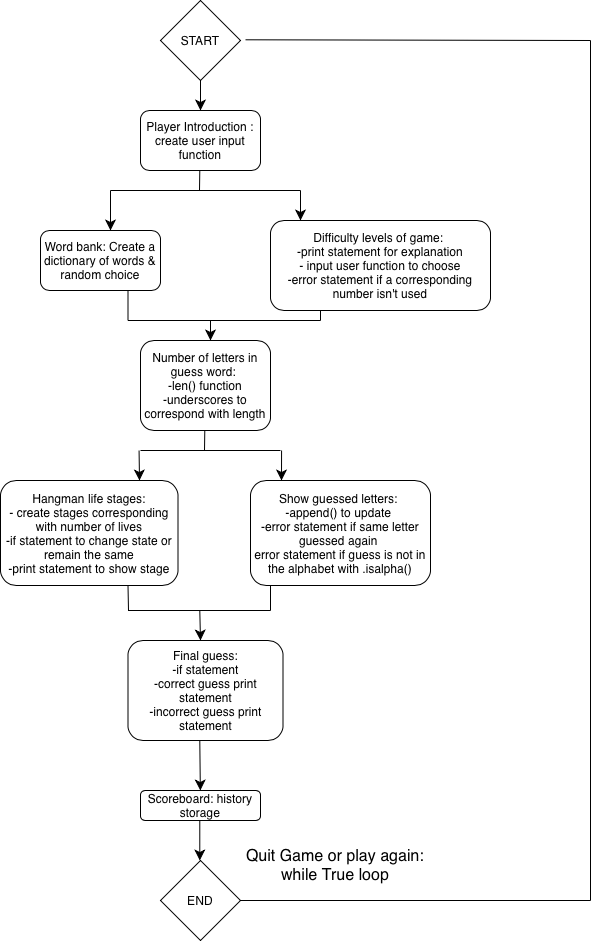

The diagram above was exported from draw.io. Its source (the exported page's mxGraphModel, read from the mxfile embedded in the PNG):
<mxGraphModel dx="1399" dy="880" grid="1" gridSize="10" guides="1" tooltips="1" connect="1" arrows="1" fold="1" page="1" pageScale="1" pageWidth="827" pageHeight="1169" math="0" shadow="0">
  <root>
    <mxCell id="0" />
    <mxCell id="1" parent="0" />
    <mxCell id="EvauwCbN4A04VY3ZT-kt-2" value="Word bank: Create a dictionary of words &amp;amp; random choice" style="rounded=1;whiteSpace=wrap;html=1;" vertex="1" parent="1">
      <mxGeometry x="160" y="230" width="120" height="60" as="geometry" />
    </mxCell>
    <mxCell id="EvauwCbN4A04VY3ZT-kt-3" value="Player Introduction : create user input function" style="rounded=1;whiteSpace=wrap;html=1;" vertex="1" parent="1">
      <mxGeometry x="260" y="110" width="120" height="60" as="geometry" />
    </mxCell>
    <mxCell id="EvauwCbN4A04VY3ZT-kt-4" value="Difficulty levels of game:&amp;nbsp;&lt;div&gt;-print statement for explanation&lt;/div&gt;&lt;div&gt;- input user function to choose&lt;/div&gt;&lt;div&gt;-error statement if a corresponding number isn't used&lt;/div&gt;" style="rounded=1;whiteSpace=wrap;html=1;" vertex="1" parent="1">
      <mxGeometry x="390" y="220" width="220" height="90" as="geometry" />
    </mxCell>
    <mxCell id="EvauwCbN4A04VY3ZT-kt-5" value="Number of letters in guess word:&amp;nbsp;&lt;div&gt;-len() function&lt;/div&gt;&lt;div&gt;-underscores to correspond with length&lt;/div&gt;" style="rounded=1;whiteSpace=wrap;html=1;" vertex="1" parent="1">
      <mxGeometry x="260" y="340" width="130" height="90" as="geometry" />
    </mxCell>
    <mxCell id="EvauwCbN4A04VY3ZT-kt-6" value="Hangman life stages:&lt;div&gt;- create stages corresponding with number of lives&lt;/div&gt;&lt;div&gt;-if statement to change state or remain the same&lt;/div&gt;&lt;div&gt;-print statement to show stage&lt;/div&gt;" style="rounded=1;whiteSpace=wrap;html=1;" vertex="1" parent="1">
      <mxGeometry x="120" y="480" width="177.5" height="105" as="geometry" />
    </mxCell>
    <mxCell id="EvauwCbN4A04VY3ZT-kt-7" value="Show guessed letters:&amp;nbsp;&lt;div&gt;-append() to update&amp;nbsp;&lt;/div&gt;&lt;div&gt;-error statement if same letter guessed again&amp;nbsp;&lt;/div&gt;&lt;div&gt;error statement if guess is not in the alphabet with .isalpha()&lt;/div&gt;" style="rounded=1;whiteSpace=wrap;html=1;" vertex="1" parent="1">
      <mxGeometry x="370" y="480" width="180" height="105" as="geometry" />
    </mxCell>
    <mxCell id="EvauwCbN4A04VY3ZT-kt-8" value="Final guess:&lt;div&gt;-if statement&lt;br&gt;&lt;div&gt;-correct guess print statement&lt;/div&gt;&lt;div&gt;-incorrect guess print statement&lt;/div&gt;&lt;/div&gt;" style="rounded=1;whiteSpace=wrap;html=1;" vertex="1" parent="1">
      <mxGeometry x="247.5" y="640" width="155" height="100" as="geometry" />
    </mxCell>
    <mxCell id="EvauwCbN4A04VY3ZT-kt-9" value="START" style="rhombus;whiteSpace=wrap;html=1;" vertex="1" parent="1">
      <mxGeometry x="280" width="80" height="80" as="geometry" />
    </mxCell>
    <mxCell id="EvauwCbN4A04VY3ZT-kt-10" value="END" style="rhombus;whiteSpace=wrap;html=1;" vertex="1" parent="1">
      <mxGeometry x="280" y="860" width="80" height="80" as="geometry" />
    </mxCell>
    <mxCell id="EvauwCbN4A04VY3ZT-kt-12" value="" style="endArrow=classic;html=1;rounded=0;fontSize=12;startSize=8;endSize=8;curved=1;entryX=0.5;entryY=0;entryDx=0;entryDy=0;" edge="1" parent="1" target="EvauwCbN4A04VY3ZT-kt-3">
      <mxGeometry width="50" height="50" relative="1" as="geometry">
        <mxPoint x="320" y="80" as="sourcePoint" />
        <mxPoint x="319.29" y="140" as="targetPoint" />
      </mxGeometry>
    </mxCell>
    <mxCell id="EvauwCbN4A04VY3ZT-kt-13" value="" style="endArrow=classic;html=1;rounded=0;fontSize=12;startSize=8;endSize=8;curved=1;" edge="1" parent="1" target="EvauwCbN4A04VY3ZT-kt-41">
      <mxGeometry width="50" height="50" relative="1" as="geometry">
        <mxPoint x="319.29" y="740" as="sourcePoint" />
        <mxPoint x="319" y="770" as="targetPoint" />
      </mxGeometry>
    </mxCell>
    <mxCell id="EvauwCbN4A04VY3ZT-kt-15" style="edgeStyle=none;curved=1;rounded=0;orthogonalLoop=1;jettySize=auto;html=1;exitX=0;exitY=0.5;exitDx=0;exitDy=0;exitPerimeter=0;fontSize=12;startSize=8;endSize=8;" edge="1" parent="1">
      <mxGeometry relative="1" as="geometry">
        <mxPoint x="340" y="695" as="sourcePoint" />
        <mxPoint x="340" y="695" as="targetPoint" />
      </mxGeometry>
    </mxCell>
    <mxCell id="EvauwCbN4A04VY3ZT-kt-16" value="" style="endArrow=none;html=1;rounded=0;fontSize=12;startSize=8;endSize=8;curved=1;" edge="1" parent="1">
      <mxGeometry width="50" height="50" relative="1" as="geometry">
        <mxPoint x="248" y="610" as="sourcePoint" />
        <mxPoint x="247.5" y="585" as="targetPoint" />
      </mxGeometry>
    </mxCell>
    <mxCell id="EvauwCbN4A04VY3ZT-kt-17" value="" style="endArrow=none;html=1;rounded=0;fontSize=12;startSize=8;endSize=8;curved=1;" edge="1" parent="1">
      <mxGeometry width="50" height="50" relative="1" as="geometry">
        <mxPoint x="390" y="610" as="sourcePoint" />
        <mxPoint x="390" y="585" as="targetPoint" />
        <Array as="points">
          <mxPoint x="390" y="605" />
        </Array>
      </mxGeometry>
    </mxCell>
    <mxCell id="EvauwCbN4A04VY3ZT-kt-18" value="" style="endArrow=none;html=1;rounded=0;fontSize=12;startSize=8;endSize=8;curved=1;" edge="1" parent="1">
      <mxGeometry width="50" height="50" relative="1" as="geometry">
        <mxPoint x="247.5" y="610" as="sourcePoint" />
        <mxPoint x="390" y="610" as="targetPoint" />
      </mxGeometry>
    </mxCell>
    <mxCell id="EvauwCbN4A04VY3ZT-kt-19" value="" style="endArrow=none;html=1;rounded=0;fontSize=12;startSize=8;endSize=8;curved=1;" edge="1" parent="1">
      <mxGeometry width="50" height="50" relative="1" as="geometry">
        <mxPoint x="324" y="450" as="sourcePoint" />
        <mxPoint x="324.29" y="430" as="targetPoint" />
      </mxGeometry>
    </mxCell>
    <mxCell id="EvauwCbN4A04VY3ZT-kt-20" value="" style="endArrow=none;html=1;rounded=0;fontSize=12;startSize=8;endSize=8;curved=1;" edge="1" parent="1">
      <mxGeometry width="50" height="50" relative="1" as="geometry">
        <mxPoint x="260" y="450" as="sourcePoint" />
        <mxPoint x="400" y="450" as="targetPoint" />
      </mxGeometry>
    </mxCell>
    <mxCell id="EvauwCbN4A04VY3ZT-kt-21" value="" style="endArrow=classic;html=1;rounded=0;fontSize=12;startSize=8;endSize=8;curved=1;" edge="1" parent="1">
      <mxGeometry width="50" height="50" relative="1" as="geometry">
        <mxPoint x="258.57" y="450" as="sourcePoint" />
        <mxPoint x="259" y="480" as="targetPoint" />
      </mxGeometry>
    </mxCell>
    <mxCell id="EvauwCbN4A04VY3ZT-kt-22" value="" style="endArrow=classic;html=1;rounded=0;fontSize=12;startSize=8;endSize=8;curved=1;" edge="1" parent="1">
      <mxGeometry width="50" height="50" relative="1" as="geometry">
        <mxPoint x="401.07" y="450" as="sourcePoint" />
        <mxPoint x="401" y="480" as="targetPoint" />
      </mxGeometry>
    </mxCell>
    <mxCell id="EvauwCbN4A04VY3ZT-kt-23" value="" style="endArrow=classic;html=1;rounded=0;fontSize=12;startSize=8;endSize=8;curved=1;" edge="1" parent="1">
      <mxGeometry width="50" height="50" relative="1" as="geometry">
        <mxPoint x="319.29" y="610" as="sourcePoint" />
        <mxPoint x="320" y="640" as="targetPoint" />
      </mxGeometry>
    </mxCell>
    <mxCell id="EvauwCbN4A04VY3ZT-kt-25" value="" style="endArrow=none;html=1;rounded=0;fontSize=12;startSize=8;endSize=8;curved=1;" edge="1" parent="1">
      <mxGeometry width="50" height="50" relative="1" as="geometry">
        <mxPoint x="247.5" y="320" as="sourcePoint" />
        <mxPoint x="440" y="320" as="targetPoint" />
      </mxGeometry>
    </mxCell>
    <mxCell id="EvauwCbN4A04VY3ZT-kt-26" value="" style="endArrow=none;html=1;rounded=0;fontSize=12;startSize=8;endSize=8;curved=1;" edge="1" parent="1">
      <mxGeometry width="50" height="50" relative="1" as="geometry">
        <mxPoint x="247.5" y="320" as="sourcePoint" />
        <mxPoint x="247.5" y="290" as="targetPoint" />
      </mxGeometry>
    </mxCell>
    <mxCell id="EvauwCbN4A04VY3ZT-kt-27" value="" style="endArrow=none;html=1;rounded=0;fontSize=12;startSize=8;endSize=8;curved=1;" edge="1" parent="1">
      <mxGeometry width="50" height="50" relative="1" as="geometry">
        <mxPoint x="440" y="320" as="sourcePoint" />
        <mxPoint x="440" y="310" as="targetPoint" />
      </mxGeometry>
    </mxCell>
    <mxCell id="EvauwCbN4A04VY3ZT-kt-28" value="" style="endArrow=classic;html=1;rounded=0;fontSize=12;startSize=8;endSize=8;curved=1;" edge="1" parent="1">
      <mxGeometry width="50" height="50" relative="1" as="geometry">
        <mxPoint x="330" y="320" as="sourcePoint" />
        <mxPoint x="330" y="340" as="targetPoint" />
      </mxGeometry>
    </mxCell>
    <mxCell id="EvauwCbN4A04VY3ZT-kt-29" value="" style="endArrow=none;html=1;rounded=0;fontSize=12;startSize=8;endSize=8;curved=1;" edge="1" parent="1">
      <mxGeometry width="50" height="50" relative="1" as="geometry">
        <mxPoint x="319" y="190" as="sourcePoint" />
        <mxPoint x="319.29" y="170" as="targetPoint" />
      </mxGeometry>
    </mxCell>
    <mxCell id="EvauwCbN4A04VY3ZT-kt-30" value="" style="endArrow=none;html=1;rounded=0;fontSize=12;startSize=8;endSize=8;curved=1;" edge="1" parent="1">
      <mxGeometry width="50" height="50" relative="1" as="geometry">
        <mxPoint x="230" y="190" as="sourcePoint" />
        <mxPoint x="420" y="190" as="targetPoint" />
      </mxGeometry>
    </mxCell>
    <mxCell id="EvauwCbN4A04VY3ZT-kt-32" value="" style="endArrow=classic;html=1;rounded=0;fontSize=12;startSize=8;endSize=8;curved=1;" edge="1" parent="1">
      <mxGeometry width="50" height="50" relative="1" as="geometry">
        <mxPoint x="230" y="190" as="sourcePoint" />
        <mxPoint x="230" y="230" as="targetPoint" />
      </mxGeometry>
    </mxCell>
    <mxCell id="EvauwCbN4A04VY3ZT-kt-33" value="" style="endArrow=classic;html=1;rounded=0;fontSize=12;startSize=8;endSize=8;curved=1;" edge="1" parent="1">
      <mxGeometry width="50" height="50" relative="1" as="geometry">
        <mxPoint x="420" y="190" as="sourcePoint" />
        <mxPoint x="420" y="220" as="targetPoint" />
      </mxGeometry>
    </mxCell>
    <mxCell id="EvauwCbN4A04VY3ZT-kt-35" value="" style="endArrow=none;html=1;rounded=0;fontSize=12;startSize=8;endSize=8;curved=1;" edge="1" parent="1">
      <mxGeometry width="50" height="50" relative="1" as="geometry">
        <mxPoint x="365" y="39.29000000000002" as="sourcePoint" />
        <mxPoint x="710" y="40" as="targetPoint" />
      </mxGeometry>
    </mxCell>
    <mxCell id="EvauwCbN4A04VY3ZT-kt-36" value="" style="endArrow=none;html=1;rounded=0;fontSize=12;startSize=8;endSize=8;curved=1;" edge="1" parent="1">
      <mxGeometry width="50" height="50" relative="1" as="geometry">
        <mxPoint x="710" y="900" as="sourcePoint" />
        <mxPoint x="710" y="40" as="targetPoint" />
      </mxGeometry>
    </mxCell>
    <mxCell id="EvauwCbN4A04VY3ZT-kt-37" value="" style="endArrow=none;html=1;rounded=0;fontSize=12;startSize=8;endSize=8;curved=1;exitX=1;exitY=0.5;exitDx=0;exitDy=0;" edge="1" parent="1" source="EvauwCbN4A04VY3ZT-kt-10">
      <mxGeometry width="50" height="50" relative="1" as="geometry">
        <mxPoint x="360" y="840" as="sourcePoint" />
        <mxPoint x="710" y="900" as="targetPoint" />
      </mxGeometry>
    </mxCell>
    <mxCell id="EvauwCbN4A04VY3ZT-kt-38" value="Quit Game or play again: while True loop" style="text;html=1;whiteSpace=wrap;strokeColor=none;fillColor=none;align=center;verticalAlign=middle;rounded=0;fontSize=16;" vertex="1" parent="1">
      <mxGeometry x="360" y="840" width="190" height="50" as="geometry" />
    </mxCell>
    <mxCell id="EvauwCbN4A04VY3ZT-kt-41" value="Scoreboard: history storage" style="rounded=1;whiteSpace=wrap;html=1;" vertex="1" parent="1">
      <mxGeometry x="260" y="790" width="120" height="30" as="geometry" />
    </mxCell>
    <mxCell id="EvauwCbN4A04VY3ZT-kt-42" value="" style="endArrow=classic;html=1;rounded=0;fontSize=12;startSize=8;endSize=8;curved=1;" edge="1" parent="1">
      <mxGeometry width="50" height="50" relative="1" as="geometry">
        <mxPoint x="319.29" y="820" as="sourcePoint" />
        <mxPoint x="319.29" y="860" as="targetPoint" />
      </mxGeometry>
    </mxCell>
  </root>
</mxGraphModel>